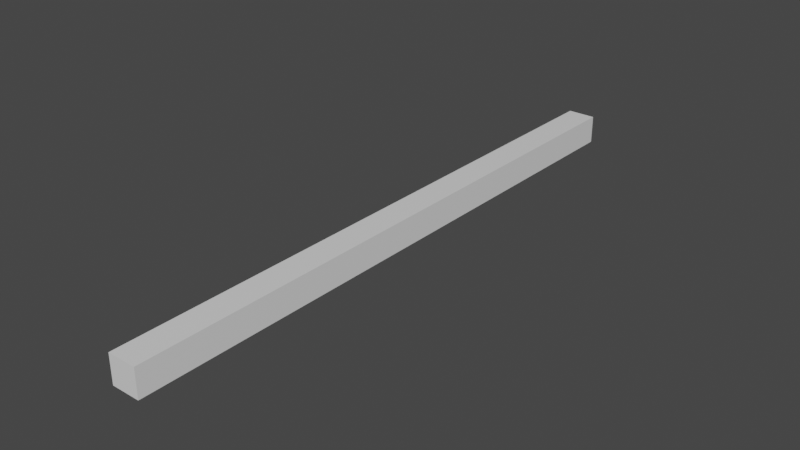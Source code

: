 # Source: Roof_stick.blend  (saved by Blender 2.90.8; exported with 4.5.12 LTS)
import bpy
from mathutils import Matrix  # noqa: F401  (used for matrix-valued properties, if any)

bpy.ops.wm.read_factory_settings(use_empty=True)
scene = bpy.context.scene
scene.name = 'Scene'

# ---- collections
col_collection = bpy.data.collections.new('Collection'); scene.collection.children.link(col_collection)

# ---- materials (node trees are filled in below, after node groups)
mat_material = bpy.data.materials.new('Material')
mat_material.alpha_threshold = 0.0
mat_material.use_transparent_shadow = False
mat_material.line_color = (0.0, 0.0, 0.0, 1.0)

# ---- material node trees
mat_material.use_nodes = True; mat_material.node_tree.nodes.clear()
_N = mat_material.node_tree.nodes; _L = mat_material.node_tree.links
n0 = _N.new('ShaderNodeOutputMaterial'); n0.name = 'Material Output'; n0.location = (300, 300)
n1 = _N.new('ShaderNodeBsdfPrincipled'); n1.name = 'Principled BSDF'; n1.location = (10, 300)
n1.distribution = 'GGX'
n1.subsurface_method = 'BURLEY'
n1.inputs[2].default_value = 0.4
n1.inputs[3].default_value = 1.45
n1.inputs[27].default_value = (0.0, 0.0, 0.0, 1.0)
n1.inputs[28].default_value = 1.0
_L.new(n1.outputs[0], n0.inputs[0])
n0.is_active_output = True

# ---- world
world_world = bpy.data.worlds.new('World'); scene.world = world_world
world_world.use_nodes = True; world_world.node_tree.nodes.clear()
_N = world_world.node_tree.nodes; _L = world_world.node_tree.links
n0 = _N.new('ShaderNodeOutputWorld'); n0.name = 'World Output'; n0.location = (300, 300)
n1 = _N.new('ShaderNodeBackground'); n1.name = 'Background'; n1.location = (10, 300)
n1.inputs[0].default_value = (0.05088, 0.05088, 0.05088, 1.0)
_L.new(n1.outputs[0], n0.inputs[0])
n0.is_active_output = True
world_world.color = (0.05088, 0.05088, 0.05088)
world_world.use_sun_shadow = False
world_world.sun_shadow_jitter_overblur = 0.0

# ---- meshes
me_cube = bpy.data.meshes.new('Cube')
me_cube.from_pydata([(1.0, 1.0, 1.0), (1.0, 1.0, -1.0), (1.0, -1.0, 1.0), (1.0, -1.0, -1.0), (-1.0, 1.0, 1.0), (-1.0, 1.0, -1.0), (-1.0, -1.0, 1.0), (-1.0, -1.0, -1.0)], [], [(0, 4, 6, 2), (3, 2, 6, 7), (7, 6, 4, 5), (5, 1, 3, 7), (1, 0, 2, 3), (5, 4, 0, 1)])
_uv = me_cube.uv_layers.new(name='UVMap')
_uv.uv.foreach_set('vector', [0.625, 0.5, 0.875, 0.5, 0.875, 0.75, 0.625, 0.75, 0.375, 0.75, 0.625, 0.75, 0.625, 1.0, 0.375, 1.0, 0.375, 0.0, 0.625, 0.0, 0.625, 0.25, 0.375, 0.25, 0.125, 0.5, 0.375, 0.5, 0.375, 0.75, 0.125, 0.75, 0.375, 0.5, 0.625, 0.5, 0.625, 0.75, 0.375, 0.75, 0.375, 0.25, 0.625, 0.25, 0.625, 0.5, 0.375, 0.5])
me_cube.materials.append(mat_material)
me_cube.use_remesh_preserve_volume = False
me_cube.use_remesh_preserve_attributes = False
me_cube.use_mirror_vertex_groups = False
me_cube.update()

# ---- objects
ob_cube = bpy.data.objects.new('Cube', me_cube)

# ---- transforms, parenting, visibility, modifiers, constraints
ob_cube.location = (0.0, 0.0, 0.0)
ob_cube.scale = (0.07, 1.5, 0.07)
ob_cube.lock_rotations_4d = False
ob_cube.empty_display_type = 'ARROWS'
ob_cube.lineart.crease_threshold = 0.0

# ---- collection membership
col_collection.objects.link(ob_cube)

# ---- scene / render settings (as saved in the file)
scene.frame_start = 1; scene.frame_end = 250; scene.frame_set(1)
scene.render.engine = 'BLENDER_EEVEE_NEXT'
scene.cycles.use_denoising = False
scene.cycles.samples = 128
scene.cycles.sampling_pattern = 'TABULATED_SOBOL'
scene.cycles.use_adaptive_sampling = False
scene.cycles.use_light_tree = False
scene.view_settings.view_transform = 'Filmic'
bpy.context.view_layer.update()

# ---- added for rendering (the .blend has no active camera and no usable light): camera, sun
cam_auto = bpy.data.cameras.new('AutoCamera')
cam_auto.lens = 50.0
cam_auto.sensor_width = 36.0
cam_auto.clip_end = 1000.0
ob_auto_camera = bpy.data.objects.new('AutoCamera', cam_auto)
scene.collection.objects.link(ob_auto_camera)
ob_auto_camera.location = (2.78171, -3.33805, 2.22537)
ob_auto_camera.rotation_euler = (1.09748, -7.21219e-08, 0.694738)
scene.camera = ob_auto_camera
light_auto_sun = bpy.data.lights.new('AutoSun', 'SUN')
light_auto_sun.energy = 3.0
light_auto_sun.angle = 0.0523599
ob_auto_sun = bpy.data.objects.new('AutoSun', light_auto_sun)
scene.collection.objects.link(ob_auto_sun)
ob_auto_sun.rotation_euler = (0.872665, 0.174533, 0.523599)
bpy.context.view_layer.update()
